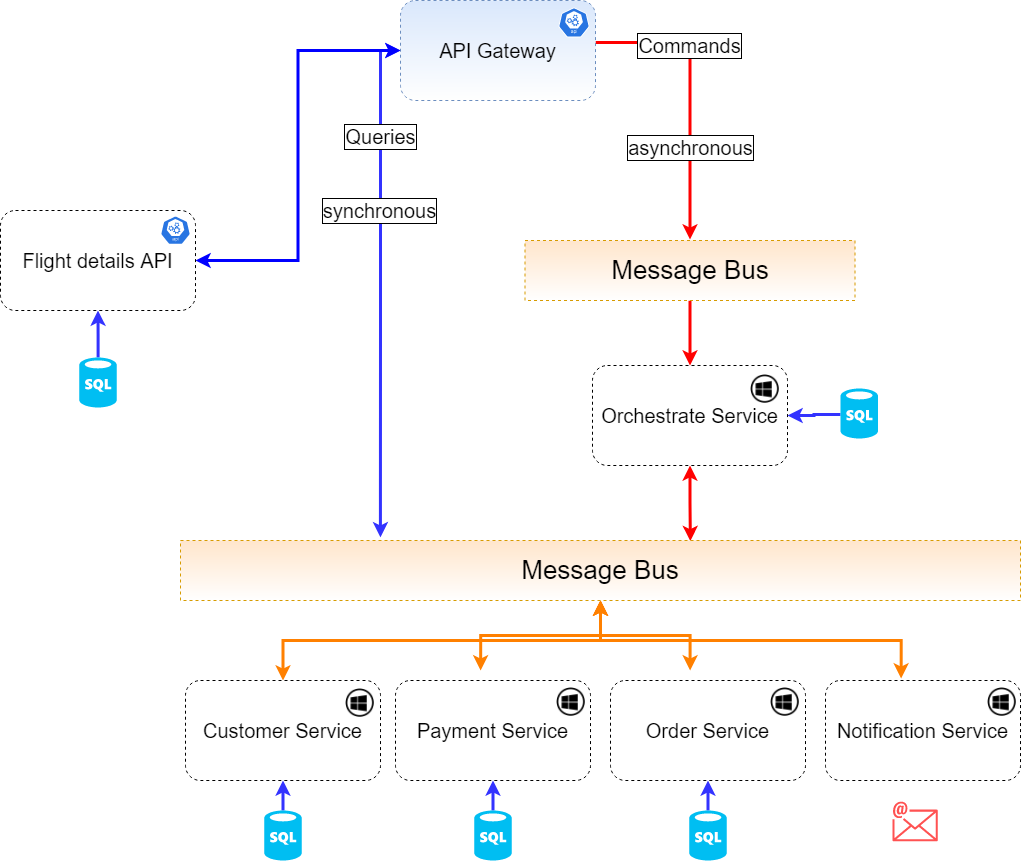

The diagram above was exported from draw.io. Its source (the exported page's mxGraphModel, read from the mxfile embedded in the PNG):
<mxGraphModel dx="1221" dy="644" grid="1" gridSize="10" guides="1" tooltips="1" connect="1" arrows="1" fold="1" page="1" pageScale="1" pageWidth="850" pageHeight="1100" math="0" shadow="0">
  <root>
    <mxCell id="0" />
    <mxCell id="1" parent="0" />
    <mxCell id="OJsU9OKcBDH1oj3kWUWK-9" value="&lt;font style=&quot;font-size: 20px&quot;&gt;asynchronous&lt;/font&gt;" style="edgeStyle=orthogonalEdgeStyle;rounded=0;orthogonalLoop=1;jettySize=auto;html=1;exitX=1;exitY=0.5;exitDx=0;exitDy=0;shadow=0;sketch=0;labelBorderColor=#000000;strokeColor=#FF0000;strokeWidth=3;entryX=0.5;entryY=0;entryDx=0;entryDy=0;" edge="1" parent="1">
      <mxGeometry x="0.3686" relative="1" as="geometry">
        <mxPoint x="655" y="72" as="sourcePoint" />
        <mxPoint x="749.5" y="269" as="targetPoint" />
        <Array as="points">
          <mxPoint x="749" y="72" />
        </Array>
        <mxPoint as="offset" />
      </mxGeometry>
    </mxCell>
    <mxCell id="OJsU9OKcBDH1oj3kWUWK-60" value="Commands" style="edgeLabel;html=1;align=center;verticalAlign=middle;resizable=0;points=[];fontSize=20;fontColor=#000000;labelBorderColor=#000000;" vertex="1" connectable="0" parent="OJsU9OKcBDH1oj3kWUWK-9">
      <mxGeometry x="-0.3421" y="-1" relative="1" as="geometry">
        <mxPoint y="1" as="offset" />
      </mxGeometry>
    </mxCell>
    <mxCell id="OJsU9OKcBDH1oj3kWUWK-23" style="edgeStyle=orthogonalEdgeStyle;rounded=0;sketch=0;orthogonalLoop=1;jettySize=auto;html=1;exitX=0;exitY=0.5;exitDx=0;exitDy=0;entryX=0.238;entryY=-0.053;entryDx=0;entryDy=0;shadow=0;labelBorderColor=#000000;fontSize=20;strokeColor=#3333FF;strokeWidth=3;startArrow=classic;startFill=1;entryPerimeter=0;" edge="1" parent="1" source="OJsU9OKcBDH1oj3kWUWK-1" target="OJsU9OKcBDH1oj3kWUWK-13">
      <mxGeometry relative="1" as="geometry" />
    </mxCell>
    <mxCell id="OJsU9OKcBDH1oj3kWUWK-24" value="synchronous" style="edgeLabel;html=1;align=center;verticalAlign=middle;resizable=0;points=[];fontSize=20;labelBorderColor=#000000;spacingTop=0;" vertex="1" connectable="0" parent="OJsU9OKcBDH1oj3kWUWK-23">
      <mxGeometry x="-0.2255" y="-2" relative="1" as="geometry">
        <mxPoint y="-17" as="offset" />
      </mxGeometry>
    </mxCell>
    <mxCell id="OJsU9OKcBDH1oj3kWUWK-59" value="&lt;font color=&quot;#000000&quot;&gt;Queries&lt;/font&gt;" style="edgeLabel;html=1;align=center;verticalAlign=middle;resizable=0;points=[];fontSize=20;fontColor=#FF8000;labelBorderColor=#000000;" vertex="1" connectable="0" parent="OJsU9OKcBDH1oj3kWUWK-23">
      <mxGeometry x="-0.5869" y="-1" relative="1" as="geometry">
        <mxPoint as="offset" />
      </mxGeometry>
    </mxCell>
    <mxCell id="OJsU9OKcBDH1oj3kWUWK-1" value="&lt;font style=&quot;font-size: 20px&quot;&gt;API Gateway&lt;/font&gt;" style="rounded=1;whiteSpace=wrap;html=1;dashed=1;fillColor=#dae8fc;strokeColor=#6c8ebf;gradientColor=#ffffff;" vertex="1" parent="1">
      <mxGeometry x="460" y="30" width="195" height="100" as="geometry" />
    </mxCell>
    <mxCell id="OJsU9OKcBDH1oj3kWUWK-65" style="edgeStyle=orthogonalEdgeStyle;rounded=0;sketch=0;orthogonalLoop=1;jettySize=auto;html=1;entryX=0;entryY=0.5;entryDx=0;entryDy=0;shadow=0;labelBorderColor=#000000;fontSize=20;fontColor=#000000;startArrow=classic;startFill=1;strokeColor=#0000FF;strokeWidth=3;" edge="1" parent="1" source="OJsU9OKcBDH1oj3kWUWK-3" target="OJsU9OKcBDH1oj3kWUWK-1">
      <mxGeometry relative="1" as="geometry" />
    </mxCell>
    <mxCell id="OJsU9OKcBDH1oj3kWUWK-3" value="&lt;font style=&quot;font-size: 20px&quot;&gt;Flight details API&lt;/font&gt;" style="rounded=1;whiteSpace=wrap;html=1;dashed=1;" vertex="1" parent="1">
      <mxGeometry x="60" y="240" width="195" height="100" as="geometry" />
    </mxCell>
    <mxCell id="OJsU9OKcBDH1oj3kWUWK-64" style="edgeStyle=orthogonalEdgeStyle;rounded=0;sketch=0;orthogonalLoop=1;jettySize=auto;html=1;exitX=0.5;exitY=0;exitDx=0;exitDy=0;entryX=0.5;entryY=1;entryDx=0;entryDy=0;shadow=0;labelBorderColor=#000000;fontSize=20;fontColor=#000000;startArrow=classic;startFill=1;strokeColor=#FF8000;strokeWidth=3;" edge="1" parent="1" source="OJsU9OKcBDH1oj3kWUWK-4" target="OJsU9OKcBDH1oj3kWUWK-13">
      <mxGeometry relative="1" as="geometry" />
    </mxCell>
    <mxCell id="OJsU9OKcBDH1oj3kWUWK-4" value="&lt;font style=&quot;font-size: 20px&quot;&gt;Customer Service&lt;/font&gt;" style="rounded=1;whiteSpace=wrap;html=1;dashed=1;" vertex="1" parent="1">
      <mxGeometry x="245" y="710" width="195" height="100" as="geometry" />
    </mxCell>
    <mxCell id="OJsU9OKcBDH1oj3kWUWK-5" value="&lt;font style=&quot;font-size: 20px&quot;&gt;Payment Service&lt;/font&gt;" style="rounded=1;whiteSpace=wrap;html=1;dashed=1;" vertex="1" parent="1">
      <mxGeometry x="455" y="710" width="195" height="100" as="geometry" />
    </mxCell>
    <mxCell id="OJsU9OKcBDH1oj3kWUWK-6" value="&lt;font style=&quot;font-size: 20px&quot;&gt;Order Service&lt;/font&gt;" style="rounded=1;whiteSpace=wrap;html=1;dashed=1;" vertex="1" parent="1">
      <mxGeometry x="670" y="710" width="195" height="100" as="geometry" />
    </mxCell>
    <mxCell id="OJsU9OKcBDH1oj3kWUWK-7" value="&lt;font style=&quot;font-size: 20px&quot;&gt;Notification Service&lt;/font&gt;" style="rounded=1;whiteSpace=wrap;html=1;dashed=1;" vertex="1" parent="1">
      <mxGeometry x="885" y="710" width="195" height="100" as="geometry" />
    </mxCell>
    <mxCell id="OJsU9OKcBDH1oj3kWUWK-17" style="edgeStyle=orthogonalEdgeStyle;rounded=0;sketch=0;orthogonalLoop=1;jettySize=auto;html=1;exitX=0.5;exitY=1;exitDx=0;exitDy=0;entryX=0.607;entryY=0.01;entryDx=0;entryDy=0;shadow=0;labelBorderColor=#000000;fontSize=20;strokeColor=#FF0000;strokeWidth=3;startArrow=classic;startFill=1;entryPerimeter=0;" edge="1" parent="1" source="OJsU9OKcBDH1oj3kWUWK-8" target="OJsU9OKcBDH1oj3kWUWK-13">
      <mxGeometry relative="1" as="geometry" />
    </mxCell>
    <mxCell id="OJsU9OKcBDH1oj3kWUWK-8" value="&lt;font style=&quot;font-size: 20px&quot;&gt;Orchestrate Service&lt;/font&gt;" style="rounded=1;whiteSpace=wrap;html=1;dashed=1;" vertex="1" parent="1">
      <mxGeometry x="652" y="395" width="195" height="100" as="geometry" />
    </mxCell>
    <mxCell id="OJsU9OKcBDH1oj3kWUWK-15" value="" style="edgeStyle=orthogonalEdgeStyle;rounded=0;sketch=0;orthogonalLoop=1;jettySize=auto;html=1;shadow=0;labelBorderColor=#000000;fontSize=26;strokeColor=#FF0000;strokeWidth=3;" edge="1" parent="1" source="OJsU9OKcBDH1oj3kWUWK-10" target="OJsU9OKcBDH1oj3kWUWK-8">
      <mxGeometry relative="1" as="geometry" />
    </mxCell>
    <mxCell id="OJsU9OKcBDH1oj3kWUWK-10" value="Message Bus" style="rounded=0;whiteSpace=wrap;html=1;dashed=1;fontSize=26;fillColor=#ffe6cc;strokeColor=#d79b00;gradientColor=#ffffff;" vertex="1" parent="1">
      <mxGeometry x="584.5" y="270" width="330" height="60" as="geometry" />
    </mxCell>
    <mxCell id="OJsU9OKcBDH1oj3kWUWK-51" style="edgeStyle=orthogonalEdgeStyle;rounded=0;sketch=0;orthogonalLoop=1;jettySize=auto;html=1;exitX=0.5;exitY=1;exitDx=0;exitDy=0;entryX=0.388;entryY=-0.02;entryDx=0;entryDy=0;entryPerimeter=0;shadow=0;labelBorderColor=#000000;fontSize=20;strokeColor=#FF8000;strokeWidth=3;fontColor=#FF8000;startArrow=classic;startFill=1;" edge="1" parent="1" source="OJsU9OKcBDH1oj3kWUWK-13" target="OJsU9OKcBDH1oj3kWUWK-7">
      <mxGeometry relative="1" as="geometry" />
    </mxCell>
    <mxCell id="OJsU9OKcBDH1oj3kWUWK-54" style="edgeStyle=orthogonalEdgeStyle;rounded=0;sketch=0;orthogonalLoop=1;jettySize=auto;html=1;exitX=0.5;exitY=1;exitDx=0;exitDy=0;shadow=0;labelBorderColor=#000000;fontSize=20;fontColor=#000000;strokeColor=#FF8000;strokeWidth=3;startArrow=classic;startFill=1;" edge="1" parent="1" source="OJsU9OKcBDH1oj3kWUWK-13">
      <mxGeometry relative="1" as="geometry">
        <mxPoint x="749.5882352941178" y="699.9999999999998" as="targetPoint" />
      </mxGeometry>
    </mxCell>
    <mxCell id="OJsU9OKcBDH1oj3kWUWK-55" style="edgeStyle=orthogonalEdgeStyle;rounded=0;sketch=0;orthogonalLoop=1;jettySize=auto;html=1;exitX=0.5;exitY=1;exitDx=0;exitDy=0;shadow=0;labelBorderColor=#000000;fontSize=20;fontColor=#000000;strokeColor=#FF8000;strokeWidth=3;startArrow=classic;startFill=1;" edge="1" parent="1" source="OJsU9OKcBDH1oj3kWUWK-13">
      <mxGeometry relative="1" as="geometry">
        <mxPoint x="540.1764705882354" y="699.9999999999998" as="targetPoint" />
      </mxGeometry>
    </mxCell>
    <mxCell id="OJsU9OKcBDH1oj3kWUWK-13" value="Message Bus" style="rounded=0;whiteSpace=wrap;html=1;dashed=1;fontSize=26;fillColor=#ffe6cc;strokeColor=#d79b00;gradientColor=#ffffff;" vertex="1" parent="1">
      <mxGeometry x="240" y="570" width="840" height="60" as="geometry" />
    </mxCell>
    <mxCell id="OJsU9OKcBDH1oj3kWUWK-26" value="" style="edgeStyle=orthogonalEdgeStyle;rounded=0;sketch=0;orthogonalLoop=1;jettySize=auto;html=1;shadow=0;labelBorderColor=#000000;fontSize=20;strokeColor=#3333FF;strokeWidth=3;startArrow=none;" edge="1" parent="1" source="OJsU9OKcBDH1oj3kWUWK-46" target="OJsU9OKcBDH1oj3kWUWK-3">
      <mxGeometry relative="1" as="geometry">
        <mxPoint x="133.00000000000023" y="839" as="sourcePoint" />
      </mxGeometry>
    </mxCell>
    <mxCell id="OJsU9OKcBDH1oj3kWUWK-31" value="" style="edgeStyle=orthogonalEdgeStyle;rounded=0;sketch=0;orthogonalLoop=1;jettySize=auto;html=1;shadow=0;labelBorderColor=#000000;fontSize=20;strokeColor=#3333FF;strokeWidth=3;" edge="1" parent="1" target="OJsU9OKcBDH1oj3kWUWK-4">
      <mxGeometry relative="1" as="geometry">
        <mxPoint x="342.52941176470586" y="839.9999999999998" as="sourcePoint" />
      </mxGeometry>
    </mxCell>
    <mxCell id="OJsU9OKcBDH1oj3kWUWK-32" value="" style="edgeStyle=orthogonalEdgeStyle;rounded=0;sketch=0;orthogonalLoop=1;jettySize=auto;html=1;shadow=0;labelBorderColor=#000000;fontSize=20;strokeColor=#3333FF;strokeWidth=3;" edge="1" parent="1" target="OJsU9OKcBDH1oj3kWUWK-5">
      <mxGeometry relative="1" as="geometry">
        <mxPoint x="552.5294117647059" y="839.9999999999998" as="sourcePoint" />
      </mxGeometry>
    </mxCell>
    <mxCell id="OJsU9OKcBDH1oj3kWUWK-33" value="" style="edgeStyle=orthogonalEdgeStyle;rounded=0;sketch=0;orthogonalLoop=1;jettySize=auto;html=1;shadow=0;labelBorderColor=#000000;fontSize=20;strokeColor=#3333FF;strokeWidth=3;" edge="1" parent="1" target="OJsU9OKcBDH1oj3kWUWK-6">
      <mxGeometry relative="1" as="geometry">
        <mxPoint x="767.4705882352941" y="839.9999999999998" as="sourcePoint" />
      </mxGeometry>
    </mxCell>
    <mxCell id="OJsU9OKcBDH1oj3kWUWK-34" value="" style="edgeStyle=orthogonalEdgeStyle;rounded=0;sketch=0;orthogonalLoop=1;jettySize=auto;html=1;shadow=0;labelBorderColor=#000000;fontSize=20;strokeColor=#3333FF;strokeWidth=3;" edge="1" parent="1" target="OJsU9OKcBDH1oj3kWUWK-8">
      <mxGeometry relative="1" as="geometry">
        <mxPoint x="900" y="444" as="sourcePoint" />
      </mxGeometry>
    </mxCell>
    <mxCell id="OJsU9OKcBDH1oj3kWUWK-35" value="" style="shape=image;html=1;verticalAlign=top;verticalLabelPosition=bottom;labelBackgroundColor=#ffffff;imageAspect=0;aspect=fixed;image=https://cdn2.iconfinder.com/data/icons/social-icons-circular-black/512/windows-128.png;dashed=1;labelBorderColor=none;fontSize=20;gradientColor=#ffffff;" vertex="1" parent="1">
      <mxGeometry x="405" y="718" width="29" height="29" as="geometry" />
    </mxCell>
    <mxCell id="OJsU9OKcBDH1oj3kWUWK-36" value="" style="shape=image;html=1;verticalAlign=top;verticalLabelPosition=bottom;labelBackgroundColor=#ffffff;imageAspect=0;aspect=fixed;image=https://cdn2.iconfinder.com/data/icons/social-icons-circular-black/512/windows-128.png;dashed=1;labelBorderColor=none;fontSize=20;gradientColor=#ffffff;" vertex="1" parent="1">
      <mxGeometry x="616" y="717" width="29" height="29" as="geometry" />
    </mxCell>
    <mxCell id="OJsU9OKcBDH1oj3kWUWK-37" value="" style="shape=image;html=1;verticalAlign=top;verticalLabelPosition=bottom;labelBackgroundColor=#ffffff;imageAspect=0;aspect=fixed;image=https://cdn2.iconfinder.com/data/icons/social-icons-circular-black/512/windows-128.png;dashed=1;labelBorderColor=none;fontSize=20;gradientColor=#ffffff;" vertex="1" parent="1">
      <mxGeometry x="830" y="717" width="29" height="29" as="geometry" />
    </mxCell>
    <mxCell id="OJsU9OKcBDH1oj3kWUWK-38" value="" style="shape=image;html=1;verticalAlign=top;verticalLabelPosition=bottom;labelBackgroundColor=#ffffff;imageAspect=0;aspect=fixed;image=https://cdn2.iconfinder.com/data/icons/social-icons-circular-black/512/windows-128.png;dashed=1;labelBorderColor=none;fontSize=20;gradientColor=#ffffff;" vertex="1" parent="1">
      <mxGeometry x="1047" y="717" width="29" height="29" as="geometry" />
    </mxCell>
    <mxCell id="OJsU9OKcBDH1oj3kWUWK-39" value="" style="shape=image;html=1;verticalAlign=top;verticalLabelPosition=bottom;labelBackgroundColor=#ffffff;imageAspect=0;aspect=fixed;image=https://cdn2.iconfinder.com/data/icons/social-icons-circular-black/512/windows-128.png;dashed=1;labelBorderColor=none;fontSize=20;gradientColor=#ffffff;" vertex="1" parent="1">
      <mxGeometry x="810" y="404" width="29" height="29" as="geometry" />
    </mxCell>
    <mxCell id="OJsU9OKcBDH1oj3kWUWK-42" value="" style="sketch=0;html=1;dashed=0;whitespace=wrap;fillColor=#2875E2;strokeColor=#ffffff;points=[[0.005,0.63,0],[0.1,0.2,0],[0.9,0.2,0],[0.5,0,0],[0.995,0.63,0],[0.72,0.99,0],[0.5,1,0],[0.28,0.99,0]];shape=mxgraph.kubernetes.icon;prIcon=api;labelBorderColor=none;fontSize=20;verticalAlign=top;" vertex="1" parent="1">
      <mxGeometry x="618" y="33" width="31" height="38" as="geometry" />
    </mxCell>
    <mxCell id="OJsU9OKcBDH1oj3kWUWK-43" value="" style="sketch=0;html=1;dashed=0;whitespace=wrap;fillColor=#2875E2;strokeColor=#ffffff;points=[[0.005,0.63,0],[0.1,0.2,0],[0.9,0.2,0],[0.5,0,0],[0.995,0.63,0],[0.72,0.99,0],[0.5,1,0],[0.28,0.99,0]];shape=mxgraph.kubernetes.icon;prIcon=api;labelBorderColor=none;fontSize=20;verticalAlign=top;" vertex="1" parent="1">
      <mxGeometry x="220" y="241" width="30" height="37.5" as="geometry" />
    </mxCell>
    <mxCell id="OJsU9OKcBDH1oj3kWUWK-45" value="" style="verticalLabelPosition=bottom;html=1;verticalAlign=top;align=center;strokeColor=none;fillColor=#00BEF2;shape=mxgraph.azure.sql_database;dashed=1;labelBorderColor=none;fontSize=20;" vertex="1" parent="1">
      <mxGeometry x="900" y="418" width="37.5" height="50" as="geometry" />
    </mxCell>
    <mxCell id="OJsU9OKcBDH1oj3kWUWK-47" value="" style="verticalLabelPosition=bottom;html=1;verticalAlign=top;align=center;strokeColor=none;fillColor=#00BEF2;shape=mxgraph.azure.sql_database;dashed=1;labelBorderColor=none;fontSize=20;" vertex="1" parent="1">
      <mxGeometry x="323.75" y="840" width="37.5" height="50" as="geometry" />
    </mxCell>
    <mxCell id="OJsU9OKcBDH1oj3kWUWK-48" value="" style="verticalLabelPosition=bottom;html=1;verticalAlign=top;align=center;strokeColor=none;fillColor=#00BEF2;shape=mxgraph.azure.sql_database;dashed=1;labelBorderColor=none;fontSize=20;" vertex="1" parent="1">
      <mxGeometry x="533.75" y="840" width="37.5" height="50" as="geometry" />
    </mxCell>
    <mxCell id="OJsU9OKcBDH1oj3kWUWK-49" value="" style="verticalLabelPosition=bottom;html=1;verticalAlign=top;align=center;strokeColor=none;fillColor=#00BEF2;shape=mxgraph.azure.sql_database;dashed=1;labelBorderColor=none;fontSize=20;" vertex="1" parent="1">
      <mxGeometry x="748.75" y="840" width="37.5" height="50" as="geometry" />
    </mxCell>
    <mxCell id="OJsU9OKcBDH1oj3kWUWK-50" value="" style="sketch=0;outlineConnect=0;fontColor=#232F3E;gradientColor=none;fillColor=#FF5252;strokeColor=none;dashed=0;verticalLabelPosition=bottom;verticalAlign=top;align=center;html=1;fontSize=12;fontStyle=0;aspect=fixed;shape=mxgraph.aws4.email;labelBorderColor=none;" vertex="1" parent="1">
      <mxGeometry x="952" y="831" width="45.22" height="40" as="geometry" />
    </mxCell>
    <mxCell id="OJsU9OKcBDH1oj3kWUWK-46" value="" style="verticalLabelPosition=bottom;html=1;verticalAlign=top;align=center;strokeColor=none;fillColor=#00BEF2;shape=mxgraph.azure.sql_database;dashed=1;labelBorderColor=none;fontSize=20;" vertex="1" parent="1">
      <mxGeometry x="138.75" y="387" width="37.5" height="50" as="geometry" />
    </mxCell>
  </root>
</mxGraphModel>